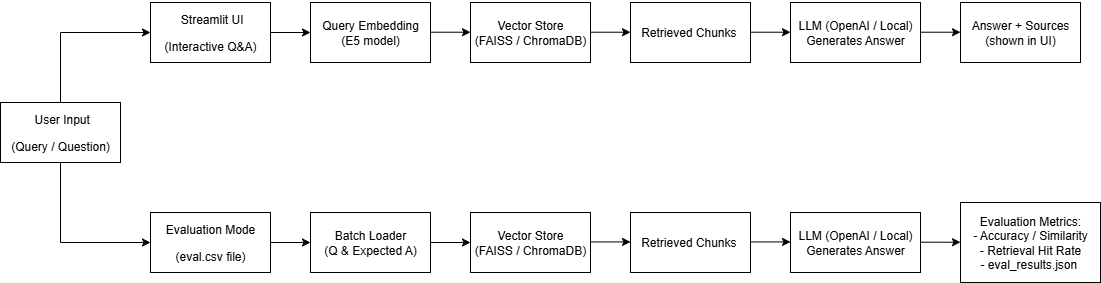

The diagram above was exported from draw.io. Its source (the exported page's mxGraphModel, read from the mxfile embedded in the PNG):
<mxGraphModel dx="872" dy="439" grid="1" gridSize="10" guides="1" tooltips="1" connect="1" arrows="1" fold="1" page="1" pageScale="1" pageWidth="827" pageHeight="1169" math="0" shadow="0">
  <root>
    <mxCell id="0" />
    <mxCell id="1" parent="0" />
    <mxCell id="USr68hOGu2M6UutcMzNx-1" value="&lt;p data-pm-slice=&quot;1 1 []&quot;&gt;&amp;nbsp;User Input&lt;/p&gt;&lt;p data-pm-slice=&quot;1 1 []&quot;&gt;&lt;span style=&quot;background-color: transparent; color: light-dark(rgb(0, 0, 0), rgb(255, 255, 255));&quot;&gt;(Query / Question)&lt;/span&gt;&lt;/p&gt;" style="rounded=0;whiteSpace=wrap;html=1;" vertex="1" parent="1">
      <mxGeometry x="50" y="160" width="120" height="60" as="geometry" />
    </mxCell>
    <mxCell id="USr68hOGu2M6UutcMzNx-3" value="&lt;p data-pm-slice=&quot;1 1 []&quot;&gt;&amp;nbsp;Streamlit UI&lt;/p&gt;&lt;p data-pm-slice=&quot;1 1 []&quot;&gt;&lt;span style=&quot;background-color: transparent; color: light-dark(rgb(0, 0, 0), rgb(255, 255, 255));&quot;&gt;(Interactive Q&amp;amp;A)&lt;/span&gt;&lt;/p&gt;" style="rounded=0;whiteSpace=wrap;html=1;" vertex="1" parent="1">
      <mxGeometry x="200" y="60" width="120" height="60" as="geometry" />
    </mxCell>
    <mxCell id="USr68hOGu2M6UutcMzNx-4" value="&lt;div&gt;Query Embedding&lt;/div&gt;&lt;div&gt;&lt;span style=&quot;background-color: transparent; color: light-dark(rgb(0, 0, 0), rgb(255, 255, 255));&quot;&gt;(E5 model)&lt;/span&gt;&lt;/div&gt;" style="rounded=0;whiteSpace=wrap;html=1;" vertex="1" parent="1">
      <mxGeometry x="360" y="60" width="120" height="60" as="geometry" />
    </mxCell>
    <mxCell id="USr68hOGu2M6UutcMzNx-5" value="&lt;div&gt;Vector Store&lt;/div&gt;&lt;div&gt;&lt;span style=&quot;background-color: transparent; color: light-dark(rgb(0, 0, 0), rgb(255, 255, 255));&quot;&gt;(FAISS / ChromaDB)&lt;/span&gt;&lt;/div&gt;" style="rounded=0;whiteSpace=wrap;html=1;" vertex="1" parent="1">
      <mxGeometry x="520" y="60" width="120" height="60" as="geometry" />
    </mxCell>
    <mxCell id="USr68hOGu2M6UutcMzNx-7" value="Retrieved Chunks&amp;nbsp;" style="rounded=0;whiteSpace=wrap;html=1;" vertex="1" parent="1">
      <mxGeometry x="680" y="60" width="120" height="60" as="geometry" />
    </mxCell>
    <mxCell id="USr68hOGu2M6UutcMzNx-9" value="&lt;div&gt;&lt;span style=&quot;background-color: transparent; color: light-dark(rgb(0, 0, 0), rgb(255, 255, 255));&quot;&gt;Answer + Sources&lt;/span&gt;&lt;/div&gt;&lt;div&gt;&lt;span style=&quot;background-color: transparent; color: light-dark(rgb(0, 0, 0), rgb(255, 255, 255));&quot;&gt;(shown in UI)&lt;/span&gt;&lt;/div&gt;" style="rounded=0;whiteSpace=wrap;html=1;" vertex="1" parent="1">
      <mxGeometry x="1010" y="60" width="120" height="60" as="geometry" />
    </mxCell>
    <mxCell id="USr68hOGu2M6UutcMzNx-10" value="&lt;div&gt;Evaluation Metrics:&lt;/div&gt;&lt;div&gt;&lt;span style=&quot;background-color: transparent; color: light-dark(rgb(0, 0, 0), rgb(255, 255, 255));&quot;&gt;- Accuracy / Similarity&lt;/span&gt;&lt;/div&gt;&lt;div&gt;&lt;span style=&quot;background-color: transparent; color: light-dark(rgb(0, 0, 0), rgb(255, 255, 255));&quot;&gt;- Retrieval Hit Rate&lt;/span&gt;&lt;/div&gt;&lt;div&gt;&lt;span style=&quot;background-color: transparent; color: light-dark(rgb(0, 0, 0), rgb(255, 255, 255));&quot;&gt;- eval_results.json&amp;nbsp;&lt;/span&gt;&lt;/div&gt;" style="rounded=0;whiteSpace=wrap;html=1;" vertex="1" parent="1">
      <mxGeometry x="1010" y="260" width="140" height="80" as="geometry" />
    </mxCell>
    <mxCell id="USr68hOGu2M6UutcMzNx-11" value="&lt;div&gt;LLM (OpenAI / Local)&lt;/div&gt;&lt;div&gt;&lt;span style=&quot;background-color: transparent; color: light-dark(rgb(0, 0, 0), rgb(255, 255, 255));&quot;&gt;Generates Answer&lt;/span&gt;&lt;/div&gt;" style="rounded=0;whiteSpace=wrap;html=1;" vertex="1" parent="1">
      <mxGeometry x="840" y="60" width="130" height="60" as="geometry" />
    </mxCell>
    <mxCell id="USr68hOGu2M6UutcMzNx-12" value="" style="endArrow=classic;html=1;rounded=0;exitX=1;exitY=0.5;exitDx=0;exitDy=0;" edge="1" parent="1" source="USr68hOGu2M6UutcMzNx-3" target="USr68hOGu2M6UutcMzNx-4">
      <mxGeometry width="50" height="50" relative="1" as="geometry">
        <mxPoint x="650" y="270" as="sourcePoint" />
        <mxPoint x="700" y="220" as="targetPoint" />
      </mxGeometry>
    </mxCell>
    <mxCell id="USr68hOGu2M6UutcMzNx-13" value="" style="endArrow=classic;html=1;rounded=0;exitX=1;exitY=0.5;exitDx=0;exitDy=0;" edge="1" parent="1">
      <mxGeometry width="50" height="50" relative="1" as="geometry">
        <mxPoint x="480" y="89.71000000000001" as="sourcePoint" />
        <mxPoint x="520" y="89.71000000000001" as="targetPoint" />
      </mxGeometry>
    </mxCell>
    <mxCell id="USr68hOGu2M6UutcMzNx-14" value="" style="endArrow=classic;html=1;rounded=0;exitX=1;exitY=0.5;exitDx=0;exitDy=0;" edge="1" parent="1">
      <mxGeometry width="50" height="50" relative="1" as="geometry">
        <mxPoint x="640" y="89.71" as="sourcePoint" />
        <mxPoint x="680" y="89.71" as="targetPoint" />
      </mxGeometry>
    </mxCell>
    <mxCell id="USr68hOGu2M6UutcMzNx-15" value="" style="endArrow=classic;html=1;rounded=0;exitX=1;exitY=0.5;exitDx=0;exitDy=0;" edge="1" parent="1">
      <mxGeometry width="50" height="50" relative="1" as="geometry">
        <mxPoint x="970" y="89.71" as="sourcePoint" />
        <mxPoint x="1010" y="89.71" as="targetPoint" />
      </mxGeometry>
    </mxCell>
    <mxCell id="USr68hOGu2M6UutcMzNx-16" value="" style="endArrow=classic;html=1;rounded=0;exitX=1;exitY=0.5;exitDx=0;exitDy=0;" edge="1" parent="1">
      <mxGeometry width="50" height="50" relative="1" as="geometry">
        <mxPoint x="800" y="89.71000000000001" as="sourcePoint" />
        <mxPoint x="840" y="89.71000000000001" as="targetPoint" />
      </mxGeometry>
    </mxCell>
    <mxCell id="USr68hOGu2M6UutcMzNx-17" value="" style="endArrow=classic;html=1;rounded=0;exitX=0.5;exitY=0;exitDx=0;exitDy=0;entryX=0;entryY=0.5;entryDx=0;entryDy=0;" edge="1" parent="1" source="USr68hOGu2M6UutcMzNx-1" target="USr68hOGu2M6UutcMzNx-3">
      <mxGeometry width="50" height="50" relative="1" as="geometry">
        <mxPoint x="110" y="110" as="sourcePoint" />
        <mxPoint x="150" y="110" as="targetPoint" />
        <Array as="points">
          <mxPoint x="110" y="90" />
        </Array>
      </mxGeometry>
    </mxCell>
    <mxCell id="USr68hOGu2M6UutcMzNx-21" value="&lt;p data-pm-slice=&quot;1 1 []&quot;&gt;Evaluation Mode&lt;/p&gt;&lt;p data-pm-slice=&quot;1 1 []&quot;&gt;&lt;span style=&quot;background-color: transparent; color: light-dark(rgb(0, 0, 0), rgb(255, 255, 255));&quot;&gt;(eval.csv file)&lt;/span&gt;&lt;/p&gt;" style="rounded=0;whiteSpace=wrap;html=1;" vertex="1" parent="1">
      <mxGeometry x="200" y="270" width="120" height="60" as="geometry" />
    </mxCell>
    <mxCell id="USr68hOGu2M6UutcMzNx-22" value="&lt;div&gt;Batch Loader&lt;/div&gt;&lt;div&gt;&lt;span style=&quot;background-color: transparent; color: light-dark(rgb(0, 0, 0), rgb(255, 255, 255));&quot;&gt;(Q &amp;amp; Expected A)&lt;/span&gt;&lt;/div&gt;" style="rounded=0;whiteSpace=wrap;html=1;" vertex="1" parent="1">
      <mxGeometry x="360" y="270" width="120" height="60" as="geometry" />
    </mxCell>
    <mxCell id="USr68hOGu2M6UutcMzNx-23" value="&lt;div&gt;Vector Store&lt;/div&gt;&lt;div&gt;&lt;span style=&quot;background-color: transparent; color: light-dark(rgb(0, 0, 0), rgb(255, 255, 255));&quot;&gt;(FAISS / ChromaDB)&lt;/span&gt;&lt;/div&gt;" style="rounded=0;whiteSpace=wrap;html=1;" vertex="1" parent="1">
      <mxGeometry x="520" y="270" width="120" height="60" as="geometry" />
    </mxCell>
    <mxCell id="USr68hOGu2M6UutcMzNx-24" value="Retrieved Chunks&amp;nbsp;" style="rounded=0;whiteSpace=wrap;html=1;" vertex="1" parent="1">
      <mxGeometry x="680" y="270" width="120" height="60" as="geometry" />
    </mxCell>
    <mxCell id="USr68hOGu2M6UutcMzNx-26" value="&lt;div&gt;LLM (OpenAI / Local)&lt;/div&gt;&lt;div&gt;&lt;span style=&quot;background-color: transparent; color: light-dark(rgb(0, 0, 0), rgb(255, 255, 255));&quot;&gt;Generates Answer&lt;/span&gt;&lt;/div&gt;" style="rounded=0;whiteSpace=wrap;html=1;" vertex="1" parent="1">
      <mxGeometry x="840" y="270" width="130" height="60" as="geometry" />
    </mxCell>
    <mxCell id="USr68hOGu2M6UutcMzNx-27" value="" style="endArrow=classic;html=1;rounded=0;exitX=1;exitY=0.5;exitDx=0;exitDy=0;" edge="1" parent="1" source="USr68hOGu2M6UutcMzNx-21" target="USr68hOGu2M6UutcMzNx-22">
      <mxGeometry width="50" height="50" relative="1" as="geometry">
        <mxPoint x="650" y="450" as="sourcePoint" />
        <mxPoint x="700" y="400" as="targetPoint" />
      </mxGeometry>
    </mxCell>
    <mxCell id="USr68hOGu2M6UutcMzNx-28" value="" style="endArrow=classic;html=1;rounded=0;exitX=1;exitY=0.5;exitDx=0;exitDy=0;" edge="1" parent="1">
      <mxGeometry width="50" height="50" relative="1" as="geometry">
        <mxPoint x="480" y="300" as="sourcePoint" />
        <mxPoint x="520" y="300" as="targetPoint" />
      </mxGeometry>
    </mxCell>
    <mxCell id="USr68hOGu2M6UutcMzNx-29" value="" style="endArrow=classic;html=1;rounded=0;exitX=1;exitY=0.5;exitDx=0;exitDy=0;" edge="1" parent="1">
      <mxGeometry width="50" height="50" relative="1" as="geometry">
        <mxPoint x="640" y="299.42999999999995" as="sourcePoint" />
        <mxPoint x="680" y="299.42999999999995" as="targetPoint" />
      </mxGeometry>
    </mxCell>
    <mxCell id="USr68hOGu2M6UutcMzNx-30" value="" style="endArrow=classic;html=1;rounded=0;exitX=1;exitY=0.5;exitDx=0;exitDy=0;" edge="1" parent="1">
      <mxGeometry width="50" height="50" relative="1" as="geometry">
        <mxPoint x="970" y="299.71" as="sourcePoint" />
        <mxPoint x="1010" y="299.71" as="targetPoint" />
      </mxGeometry>
    </mxCell>
    <mxCell id="USr68hOGu2M6UutcMzNx-31" value="" style="endArrow=classic;html=1;rounded=0;exitX=1;exitY=0.5;exitDx=0;exitDy=0;" edge="1" parent="1">
      <mxGeometry width="50" height="50" relative="1" as="geometry">
        <mxPoint x="800" y="299.43000000000006" as="sourcePoint" />
        <mxPoint x="840" y="299.43000000000006" as="targetPoint" />
      </mxGeometry>
    </mxCell>
    <mxCell id="USr68hOGu2M6UutcMzNx-32" value="" style="endArrow=classic;html=1;rounded=0;exitX=0.5;exitY=1;exitDx=0;exitDy=0;entryX=0;entryY=0.5;entryDx=0;entryDy=0;" edge="1" parent="1" source="USr68hOGu2M6UutcMzNx-1" target="USr68hOGu2M6UutcMzNx-21">
      <mxGeometry width="50" height="50" relative="1" as="geometry">
        <mxPoint x="120" y="180" as="sourcePoint" />
        <mxPoint x="210" y="110" as="targetPoint" />
        <Array as="points">
          <mxPoint x="110" y="300" />
        </Array>
      </mxGeometry>
    </mxCell>
  </root>
</mxGraphModel>